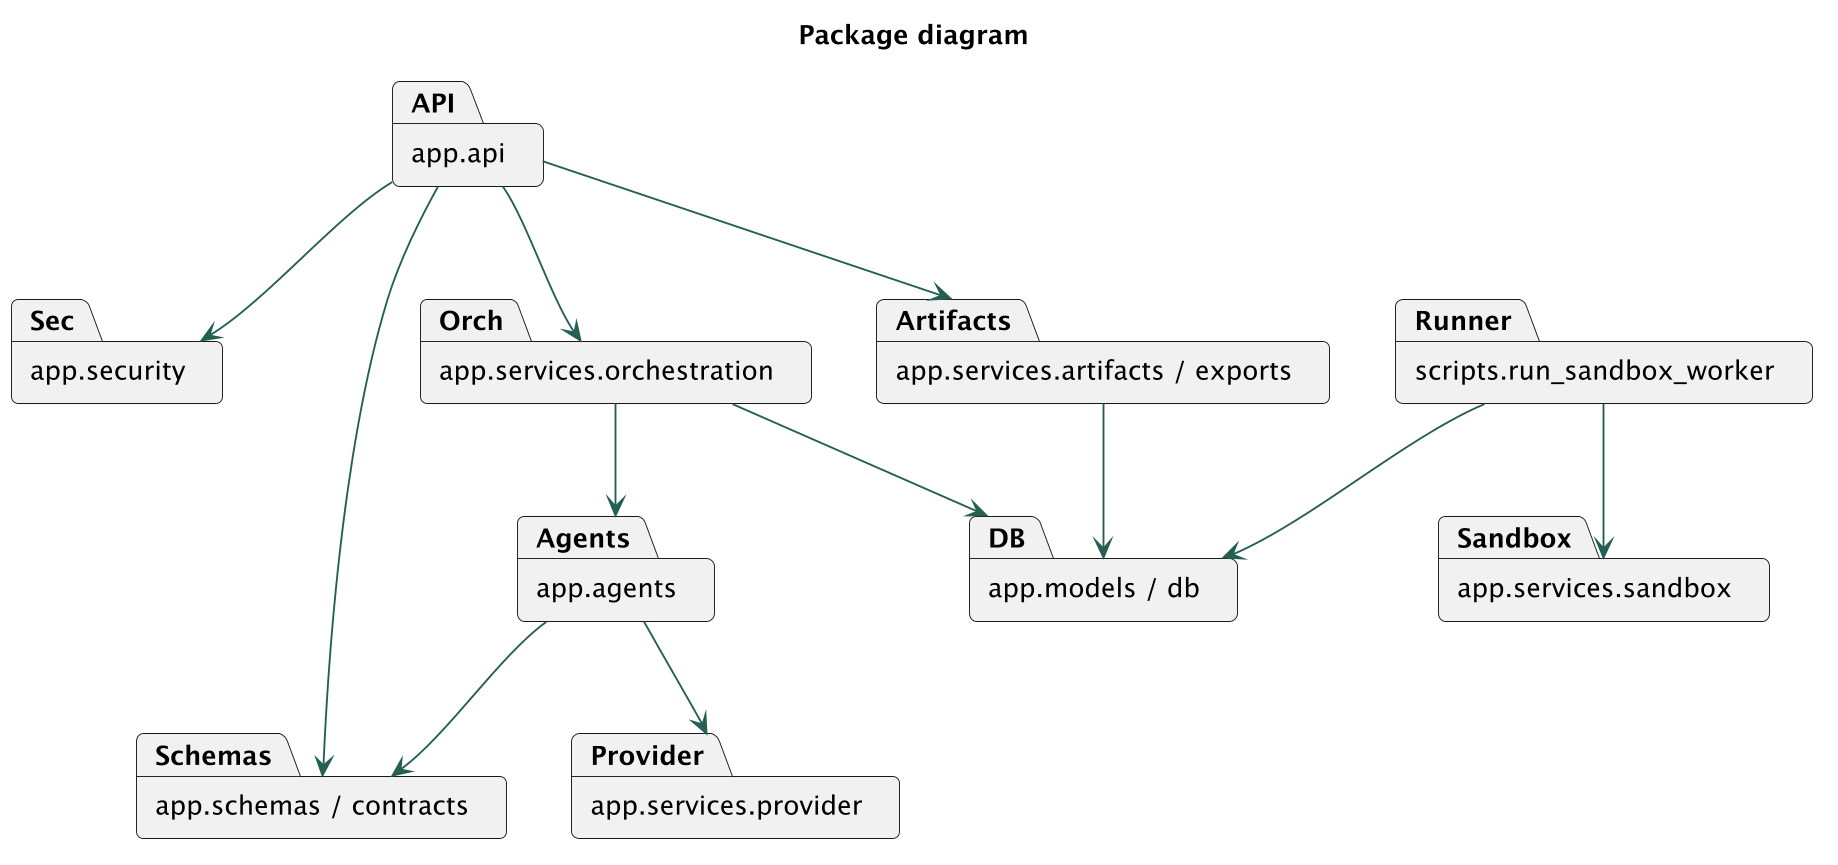

The diagram above was rendered by PlantUML. Its source (embedded in the PNG):
@startuml
skinparam dpi 180
skinparam backgroundColor white
skinparam defaultFontName SansSerif
skinparam defaultFontSize 14
skinparam shadowing false
skinparam ArrowColor #255F54
skinparam roundcorner 8
title Package diagram
package "app.api" as API
package "app.security" as Sec
package "app.schemas / contracts" as Schemas
package "app.services.orchestration" as Orch
package "app.agents" as Agents
package "app.services.provider" as Provider
package "app.services.artifacts / exports" as Artifacts
package "app.models / db" as DB
package "scripts.run_sandbox_worker" as Runner
package "app.services.sandbox" as Sandbox
API --> Sec
API --> Schemas
API --> Orch
API --> Artifacts
Orch --> Agents
Agents --> Provider
Agents --> Schemas
Orch --> DB
Artifacts --> DB
Runner --> Sandbox
Runner --> DB
@enduml